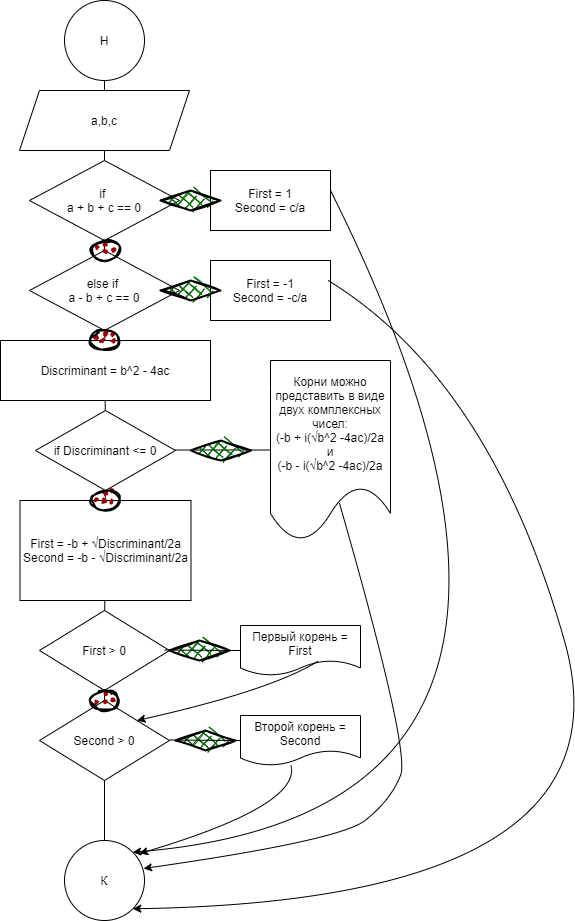

The diagram above was exported from draw.io. Its source (the exported page's mxGraphModel, read from the mxfile embedded in the PNG):
<mxGraphModel dx="1381" dy="795" grid="1" gridSize="10" guides="1" tooltips="1" connect="1" arrows="1" fold="1" page="1" pageScale="1" pageWidth="827" pageHeight="1169" math="0" shadow="0">
  <root>
    <mxCell id="0" />
    <mxCell id="1" parent="0" />
    <mxCell id="06CKvh35JtU3x-0G-Y3I-33" value="" style="endArrow=none;html=1;rounded=0;" edge="1" parent="1">
      <mxGeometry width="50" height="50" relative="1" as="geometry">
        <mxPoint x="425.5" y="449.5" as="sourcePoint" />
        <mxPoint x="635.5" y="449.5" as="targetPoint" />
      </mxGeometry>
    </mxCell>
    <mxCell id="06CKvh35JtU3x-0G-Y3I-3" value="" style="endArrow=none;html=1;rounded=0;startArrow=none;" edge="1" parent="1" source="06CKvh35JtU3x-0G-Y3I-8">
      <mxGeometry width="50" height="50" relative="1" as="geometry">
        <mxPoint x="414" y="640" as="sourcePoint" />
        <mxPoint x="414" y="50" as="targetPoint" />
      </mxGeometry>
    </mxCell>
    <mxCell id="06CKvh35JtU3x-0G-Y3I-1" value="Н" style="ellipse;whiteSpace=wrap;html=1;aspect=fixed;" vertex="1" parent="1">
      <mxGeometry x="374" width="80" height="80" as="geometry" />
    </mxCell>
    <mxCell id="06CKvh35JtU3x-0G-Y3I-2" value="К" style="ellipse;whiteSpace=wrap;html=1;aspect=fixed;" vertex="1" parent="1">
      <mxGeometry x="374" y="840" width="80" height="80" as="geometry" />
    </mxCell>
    <mxCell id="06CKvh35JtU3x-0G-Y3I-4" value="a,b,c" style="shape=parallelogram;perimeter=parallelogramPerimeter;whiteSpace=wrap;html=1;fixedSize=1;" vertex="1" parent="1">
      <mxGeometry x="329" y="90" width="170" height="60" as="geometry" />
    </mxCell>
    <mxCell id="06CKvh35JtU3x-0G-Y3I-5" value="if&amp;nbsp;&lt;br&gt;a + b + c == 0" style="rhombus;whiteSpace=wrap;html=1;" vertex="1" parent="1">
      <mxGeometry x="339" y="160" width="150" height="80" as="geometry" />
    </mxCell>
    <mxCell id="06CKvh35JtU3x-0G-Y3I-7" value="First = 1&lt;br&gt;Second = c/a" style="rounded=0;whiteSpace=wrap;html=1;" vertex="1" parent="1">
      <mxGeometry x="520" y="170" width="120" height="60" as="geometry" />
    </mxCell>
    <mxCell id="06CKvh35JtU3x-0G-Y3I-8" value="else if&amp;nbsp;&lt;br&gt;a - b + c == 0" style="rhombus;whiteSpace=wrap;html=1;" vertex="1" parent="1">
      <mxGeometry x="339" y="250" width="150" height="80" as="geometry" />
    </mxCell>
    <mxCell id="06CKvh35JtU3x-0G-Y3I-9" value="" style="endArrow=none;html=1;rounded=0;startArrow=none;" edge="1" parent="1" source="06CKvh35JtU3x-0G-Y3I-14" target="06CKvh35JtU3x-0G-Y3I-8">
      <mxGeometry width="50" height="50" relative="1" as="geometry">
        <mxPoint x="414" y="640" as="sourcePoint" />
        <mxPoint x="414" y="50" as="targetPoint" />
      </mxGeometry>
    </mxCell>
    <mxCell id="06CKvh35JtU3x-0G-Y3I-10" value="First = -1&lt;br&gt;Second = -c/a" style="rounded=0;whiteSpace=wrap;html=1;" vertex="1" parent="1">
      <mxGeometry x="520" y="260" width="120" height="60" as="geometry" />
    </mxCell>
    <mxCell id="06CKvh35JtU3x-0G-Y3I-13" value="Discriminant = b^2 - 4ac" style="rounded=0;whiteSpace=wrap;html=1;" vertex="1" parent="1">
      <mxGeometry x="310" y="340" width="210" height="60" as="geometry" />
    </mxCell>
    <mxCell id="06CKvh35JtU3x-0G-Y3I-14" value="if Discriminant &amp;lt;= 0" style="rhombus;whiteSpace=wrap;html=1;" vertex="1" parent="1">
      <mxGeometry x="345" y="410" width="140" height="80" as="geometry" />
    </mxCell>
    <mxCell id="06CKvh35JtU3x-0G-Y3I-15" value="" style="endArrow=none;html=1;rounded=0;startArrow=none;" edge="1" parent="1" source="06CKvh35JtU3x-0G-Y3I-20" target="06CKvh35JtU3x-0G-Y3I-14">
      <mxGeometry width="50" height="50" relative="1" as="geometry">
        <mxPoint x="414" y="640" as="sourcePoint" />
        <mxPoint x="414" y="330" as="targetPoint" />
      </mxGeometry>
    </mxCell>
    <mxCell id="06CKvh35JtU3x-0G-Y3I-17" value="Корни можно представить в виде двух комплексных чисел:&lt;br&gt;(-b + i(√b^2 -4ac)/2a&lt;br&gt;и&lt;br&gt;(-b - i(√b^2 -4ac)/2a" style="shape=document;whiteSpace=wrap;html=1;boundedLbl=1;" vertex="1" parent="1">
      <mxGeometry x="580" y="360" width="120" height="180" as="geometry" />
    </mxCell>
    <mxCell id="06CKvh35JtU3x-0G-Y3I-18" value="First = -b + √Discriminant/2a&lt;br&gt;Second = -b - √Discriminant/2a" style="rounded=0;whiteSpace=wrap;html=1;" vertex="1" parent="1">
      <mxGeometry x="329.5" y="500" width="171" height="100" as="geometry" />
    </mxCell>
    <mxCell id="06CKvh35JtU3x-0G-Y3I-20" value="First &amp;gt; 0" style="rhombus;whiteSpace=wrap;html=1;" vertex="1" parent="1">
      <mxGeometry x="349" y="610" width="130" height="80" as="geometry" />
    </mxCell>
    <mxCell id="06CKvh35JtU3x-0G-Y3I-21" value="" style="endArrow=none;html=1;rounded=0;startArrow=none;" edge="1" parent="1" source="06CKvh35JtU3x-0G-Y3I-22" target="06CKvh35JtU3x-0G-Y3I-20">
      <mxGeometry width="50" height="50" relative="1" as="geometry">
        <mxPoint x="414" y="840" as="sourcePoint" />
        <mxPoint x="414.907100199071" y="489.94691439946905" as="targetPoint" />
      </mxGeometry>
    </mxCell>
    <mxCell id="06CKvh35JtU3x-0G-Y3I-22" value="Second &amp;gt; 0" style="rhombus;whiteSpace=wrap;html=1;" vertex="1" parent="1">
      <mxGeometry x="349" y="700" width="130" height="80" as="geometry" />
    </mxCell>
    <mxCell id="06CKvh35JtU3x-0G-Y3I-23" value="" style="endArrow=none;html=1;rounded=0;startArrow=none;" edge="1" parent="1" target="06CKvh35JtU3x-0G-Y3I-22">
      <mxGeometry width="50" height="50" relative="1" as="geometry">
        <mxPoint x="414" y="780" as="sourcePoint" />
        <mxPoint x="414.81868898186895" y="699.8884239888425" as="targetPoint" />
      </mxGeometry>
    </mxCell>
    <mxCell id="06CKvh35JtU3x-0G-Y3I-24" value="Первый корень = First" style="shape=document;whiteSpace=wrap;html=1;boundedLbl=1;" vertex="1" parent="1">
      <mxGeometry x="550" y="625" width="120" height="50" as="geometry" />
    </mxCell>
    <mxCell id="06CKvh35JtU3x-0G-Y3I-25" value="Второй корень = Second" style="shape=document;whiteSpace=wrap;html=1;boundedLbl=1;" vertex="1" parent="1">
      <mxGeometry x="550" y="715" width="120" height="50" as="geometry" />
    </mxCell>
    <mxCell id="06CKvh35JtU3x-0G-Y3I-26" value="" style="rhombus;whiteSpace=wrap;html=1;strokeWidth=2;fillWeight=-1;hachureGap=8;fillStyle=cross-hatch;fillColor=#006600;sketch=1;" vertex="1" parent="1">
      <mxGeometry x="485" y="730" width="60" height="20" as="geometry" />
    </mxCell>
    <mxCell id="06CKvh35JtU3x-0G-Y3I-27" value="" style="rhombus;whiteSpace=wrap;html=1;strokeWidth=2;fillWeight=-1;hachureGap=8;fillStyle=cross-hatch;fillColor=#006600;sketch=1;" vertex="1" parent="1">
      <mxGeometry x="479" y="640" width="60" height="20" as="geometry" />
    </mxCell>
    <mxCell id="06CKvh35JtU3x-0G-Y3I-28" value="" style="rhombus;whiteSpace=wrap;html=1;strokeWidth=2;fillWeight=-1;hachureGap=8;fillStyle=cross-hatch;fillColor=#006600;sketch=1;" vertex="1" parent="1">
      <mxGeometry x="500.5" y="440" width="60" height="20" as="geometry" />
    </mxCell>
    <mxCell id="06CKvh35JtU3x-0G-Y3I-29" value="" style="rhombus;whiteSpace=wrap;html=1;strokeWidth=2;fillWeight=-1;hachureGap=8;fillStyle=cross-hatch;fillColor=#006600;sketch=1;fontStyle=1" vertex="1" parent="1">
      <mxGeometry x="470" y="280" width="60" height="20" as="geometry" />
    </mxCell>
    <mxCell id="06CKvh35JtU3x-0G-Y3I-30" value="" style="rhombus;whiteSpace=wrap;html=1;strokeWidth=2;fillWeight=-1;hachureGap=8;fillStyle=cross-hatch;fillColor=#006600;sketch=1;" vertex="1" parent="1">
      <mxGeometry x="470" y="190" width="60" height="20" as="geometry" />
    </mxCell>
    <mxCell id="06CKvh35JtU3x-0G-Y3I-31" value="" style="endArrow=none;html=1;rounded=0;entryX=0;entryY=0.5;entryDx=0;entryDy=0;" edge="1" parent="1" target="06CKvh35JtU3x-0G-Y3I-25">
      <mxGeometry width="50" height="50" relative="1" as="geometry">
        <mxPoint x="479" y="739.5" as="sourcePoint" />
        <mxPoint x="534" y="739.5" as="targetPoint" />
      </mxGeometry>
    </mxCell>
    <mxCell id="06CKvh35JtU3x-0G-Y3I-32" value="" style="endArrow=none;html=1;rounded=0;entryX=0;entryY=0.5;entryDx=0;entryDy=0;" edge="1" parent="1" target="06CKvh35JtU3x-0G-Y3I-24">
      <mxGeometry width="50" height="50" relative="1" as="geometry">
        <mxPoint x="474" y="649.5" as="sourcePoint" />
        <mxPoint x="545" y="650" as="targetPoint" />
      </mxGeometry>
    </mxCell>
    <mxCell id="06CKvh35JtU3x-0G-Y3I-34" value="" style="ellipse;whiteSpace=wrap;html=1;strokeWidth=2;fillWeight=2;hachureGap=8;fillColor=#990000;fillStyle=dots;sketch=1;" vertex="1" parent="1">
      <mxGeometry x="399" y="690" width="30" height="20" as="geometry" />
    </mxCell>
    <mxCell id="06CKvh35JtU3x-0G-Y3I-35" value="" style="ellipse;whiteSpace=wrap;html=1;strokeWidth=2;fillWeight=2;hachureGap=8;fillColor=#990000;fillStyle=dots;sketch=1;" vertex="1" parent="1">
      <mxGeometry x="400" y="490" width="30" height="20" as="geometry" />
    </mxCell>
    <mxCell id="06CKvh35JtU3x-0G-Y3I-36" value="" style="ellipse;whiteSpace=wrap;html=1;strokeWidth=2;fillWeight=2;hachureGap=8;fillColor=#990000;fillStyle=dots;sketch=1;" vertex="1" parent="1">
      <mxGeometry x="399" y="330" width="30" height="20" as="geometry" />
    </mxCell>
    <mxCell id="06CKvh35JtU3x-0G-Y3I-37" value="" style="ellipse;whiteSpace=wrap;html=1;strokeWidth=2;fillWeight=2;hachureGap=8;fillColor=#990000;fillStyle=dots;sketch=1;" vertex="1" parent="1">
      <mxGeometry x="400" y="240" width="30" height="20" as="geometry" />
    </mxCell>
    <mxCell id="06CKvh35JtU3x-0G-Y3I-43" value="" style="endArrow=none;html=1;rounded=0;" edge="1" parent="1" source="06CKvh35JtU3x-0G-Y3I-2" target="06CKvh35JtU3x-0G-Y3I-22">
      <mxGeometry width="50" height="50" relative="1" as="geometry">
        <mxPoint x="414" y="840" as="sourcePoint" />
        <mxPoint x="414" y="800" as="targetPoint" />
      </mxGeometry>
    </mxCell>
    <mxCell id="06CKvh35JtU3x-0G-Y3I-44" value="" style="curved=1;endArrow=classic;html=1;rounded=0;exitX=0.575;exitY=0.794;exitDx=0;exitDy=0;exitPerimeter=0;entryX=0.988;entryY=0.35;entryDx=0;entryDy=0;entryPerimeter=0;" edge="1" parent="1" source="06CKvh35JtU3x-0G-Y3I-17" target="06CKvh35JtU3x-0G-Y3I-2">
      <mxGeometry width="50" height="50" relative="1" as="geometry">
        <mxPoint x="780" y="500" as="sourcePoint" />
        <mxPoint x="720" y="930" as="targetPoint" />
        <Array as="points">
          <mxPoint x="720" y="750" />
          <mxPoint x="700" y="800" />
          <mxPoint x="649" y="840" />
        </Array>
      </mxGeometry>
    </mxCell>
    <mxCell id="06CKvh35JtU3x-0G-Y3I-45" value="" style="curved=1;endArrow=classic;html=1;rounded=0;entryX=0.938;entryY=0.163;entryDx=0;entryDy=0;entryPerimeter=0;" edge="1" parent="1" target="06CKvh35JtU3x-0G-Y3I-2">
      <mxGeometry width="50" height="50" relative="1" as="geometry">
        <mxPoint x="600.5" y="765" as="sourcePoint" />
        <mxPoint x="470" y="850" as="targetPoint" />
        <Array as="points">
          <mxPoint x="610.5" y="805" />
        </Array>
      </mxGeometry>
    </mxCell>
    <mxCell id="06CKvh35JtU3x-0G-Y3I-46" value="" style="curved=1;endArrow=classic;html=1;rounded=0;entryX=1;entryY=0;entryDx=0;entryDy=0;exitX=0.642;exitY=0.72;exitDx=0;exitDy=0;exitPerimeter=0;" edge="1" parent="1" source="06CKvh35JtU3x-0G-Y3I-24" target="06CKvh35JtU3x-0G-Y3I-22">
      <mxGeometry width="50" height="50" relative="1" as="geometry">
        <mxPoint x="710" y="750" as="sourcePoint" />
        <mxPoint x="459.03999999999996" y="863.04" as="targetPoint" />
        <Array as="points">
          <mxPoint x="580" y="690" />
        </Array>
      </mxGeometry>
    </mxCell>
    <mxCell id="06CKvh35JtU3x-0G-Y3I-47" value="" style="curved=1;endArrow=classic;html=1;rounded=0;entryX=1;entryY=0;entryDx=0;entryDy=0;" edge="1" parent="1" target="06CKvh35JtU3x-0G-Y3I-2">
      <mxGeometry width="50" height="50" relative="1" as="geometry">
        <mxPoint x="640" y="190" as="sourcePoint" />
        <mxPoint x="730" y="770" as="targetPoint" />
        <Array as="points">
          <mxPoint x="950" y="810" />
        </Array>
      </mxGeometry>
    </mxCell>
    <mxCell id="06CKvh35JtU3x-0G-Y3I-49" value="" style="curved=1;endArrow=classic;html=1;rounded=0;entryX=1;entryY=1;entryDx=0;entryDy=0;" edge="1" parent="1" target="06CKvh35JtU3x-0G-Y3I-2">
      <mxGeometry width="50" height="50" relative="1" as="geometry">
        <mxPoint x="637.72" y="280" as="sourcePoint" />
        <mxPoint x="440.00427124746216" y="941.7157287525379" as="targetPoint" />
        <Array as="points">
          <mxPoint x="800" y="380" />
          <mxPoint x="947.72" y="900" />
        </Array>
      </mxGeometry>
    </mxCell>
  </root>
</mxGraphModel>